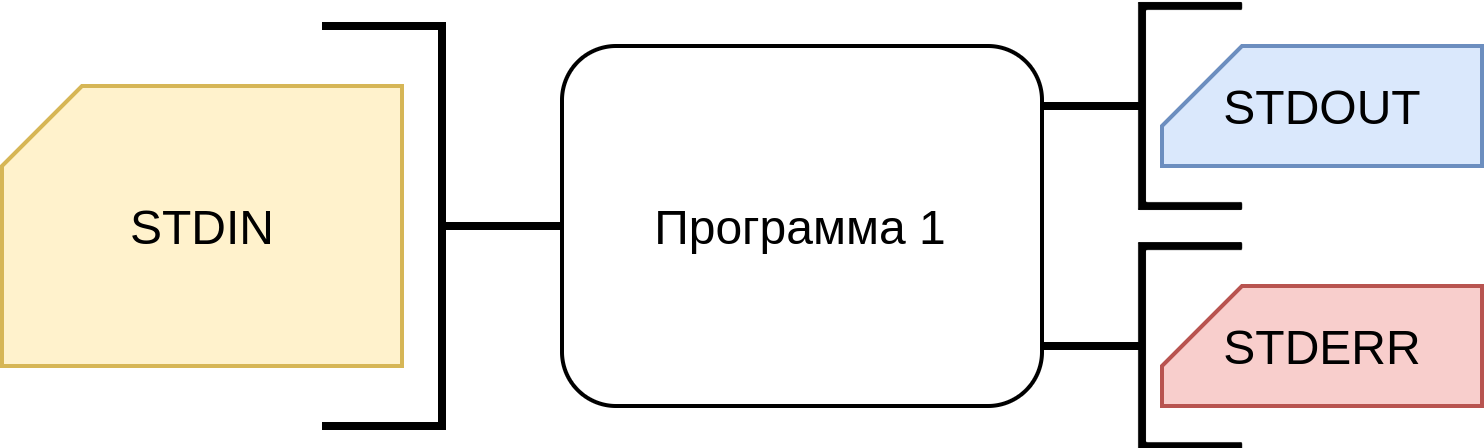

The diagram above was exported from draw.io. Its source (the exported page's mxGraphModel, read from the mxfile embedded in the PNG):
<mxGraphModel dx="2249" dy="728" grid="1" gridSize="10" guides="1" tooltips="1" connect="1" arrows="1" fold="1" page="1" pageScale="1" pageWidth="827" pageHeight="1169" math="0" shadow="0">
  <root>
    <mxCell id="0" />
    <mxCell id="1" parent="0" />
    <mxCell id="nfoXkFVRvaAyMZoCM-yp-1" value="Программа 1" style="rounded=1;whiteSpace=wrap;html=1;" parent="1" vertex="1">
      <mxGeometry x="100" y="50" width="120" height="90" as="geometry" />
    </mxCell>
    <mxCell id="nfoXkFVRvaAyMZoCM-yp-2" value="" style="strokeWidth=2;html=1;shape=mxgraph.flowchart.annotation_2;align=left;labelPosition=right;pointerEvents=1;rotation=-180;" parent="1" vertex="1">
      <mxGeometry x="40" y="45" width="60" height="100" as="geometry" />
    </mxCell>
    <mxCell id="nfoXkFVRvaAyMZoCM-yp-3" value="" style="strokeWidth=2;html=1;shape=mxgraph.flowchart.annotation_2;align=left;labelPosition=right;pointerEvents=1;rotation=0;" parent="1" vertex="1">
      <mxGeometry x="220" y="40" width="50" height="50" as="geometry" />
    </mxCell>
    <mxCell id="nfoXkFVRvaAyMZoCM-yp-15" value="" style="strokeWidth=2;html=1;shape=mxgraph.flowchart.annotation_2;align=left;labelPosition=right;pointerEvents=1;rotation=0;" parent="1" vertex="1">
      <mxGeometry x="220" y="100" width="50" height="50" as="geometry" />
    </mxCell>
    <mxCell id="HHQ1Y5iJEZSZkxK8C5_J-3" value="" style="group" parent="1" vertex="1" connectable="0">
      <mxGeometry x="-40" y="60" width="100" height="70" as="geometry" />
    </mxCell>
    <mxCell id="HHQ1Y5iJEZSZkxK8C5_J-1" value="" style="verticalLabelPosition=bottom;verticalAlign=top;html=1;shape=card;whiteSpace=wrap;size=20;arcSize=12;fillColor=#fff2cc;strokeColor=#d6b656;" parent="HHQ1Y5iJEZSZkxK8C5_J-3" vertex="1">
      <mxGeometry width="100" height="70" as="geometry" />
    </mxCell>
    <mxCell id="HHQ1Y5iJEZSZkxK8C5_J-2" value="STDIN" style="text;html=1;align=center;verticalAlign=middle;resizable=0;points=[];autosize=1;" parent="HHQ1Y5iJEZSZkxK8C5_J-3" vertex="1">
      <mxGeometry x="25" y="25" width="50" height="20" as="geometry" />
    </mxCell>
    <mxCell id="HHQ1Y5iJEZSZkxK8C5_J-4" value="" style="group" parent="1" vertex="1" connectable="0">
      <mxGeometry x="250" y="50" width="80" height="30" as="geometry" />
    </mxCell>
    <mxCell id="HHQ1Y5iJEZSZkxK8C5_J-8" value="" style="group" parent="HHQ1Y5iJEZSZkxK8C5_J-4" vertex="1" connectable="0">
      <mxGeometry width="80" height="30" as="geometry" />
    </mxCell>
    <mxCell id="HHQ1Y5iJEZSZkxK8C5_J-5" value="" style="verticalLabelPosition=bottom;verticalAlign=top;html=1;shape=card;whiteSpace=wrap;size=20;arcSize=12;fillColor=#dae8fc;strokeColor=#6c8ebf;" parent="HHQ1Y5iJEZSZkxK8C5_J-8" vertex="1">
      <mxGeometry width="80" height="30" as="geometry" />
    </mxCell>
    <mxCell id="HHQ1Y5iJEZSZkxK8C5_J-6" value="STDOUT" style="text;html=1;align=center;verticalAlign=middle;resizable=0;points=[];autosize=1;" parent="HHQ1Y5iJEZSZkxK8C5_J-8" vertex="1">
      <mxGeometry x="10" y="5.004285714285715" width="60" height="20" as="geometry" />
    </mxCell>
    <mxCell id="HHQ1Y5iJEZSZkxK8C5_J-9" value="" style="group" parent="1" vertex="1" connectable="0">
      <mxGeometry x="250" y="110" width="80" height="30" as="geometry" />
    </mxCell>
    <mxCell id="HHQ1Y5iJEZSZkxK8C5_J-10" value="" style="verticalLabelPosition=bottom;verticalAlign=top;html=1;shape=card;whiteSpace=wrap;size=20;arcSize=12;fillColor=#f8cecc;strokeColor=#b85450;" parent="HHQ1Y5iJEZSZkxK8C5_J-9" vertex="1">
      <mxGeometry width="80" height="30" as="geometry" />
    </mxCell>
    <mxCell id="HHQ1Y5iJEZSZkxK8C5_J-11" value="STDERR" style="text;html=1;align=center;verticalAlign=middle;resizable=0;points=[];autosize=1;" parent="HHQ1Y5iJEZSZkxK8C5_J-9" vertex="1">
      <mxGeometry x="10" y="5.004285714285715" width="60" height="20" as="geometry" />
    </mxCell>
  </root>
</mxGraphModel>